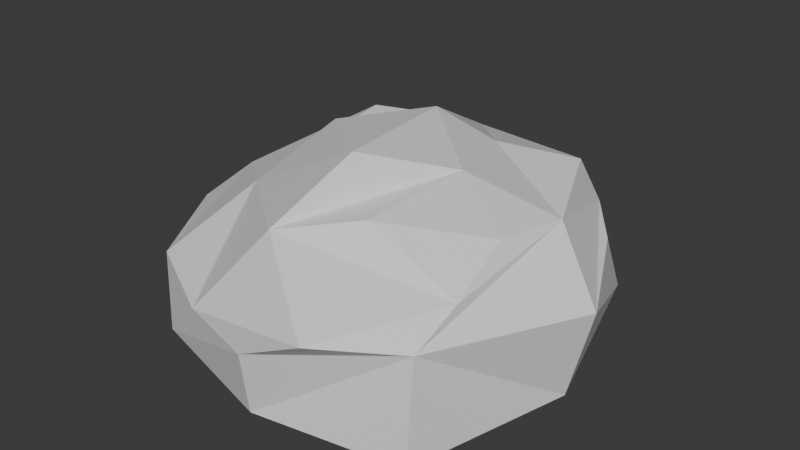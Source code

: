 # Source: LyingStone.blend  (saved by Blender 4.5.90; exported with 4.5.12 LTS)
import bpy
from mathutils import Matrix  # noqa: F401  (used for matrix-valued properties, if any)

bpy.ops.wm.read_factory_settings(use_empty=True)
scene = bpy.context.scene
scene.name = 'Scene'

# ---- collections
col_collection = bpy.data.collections.new('Collection'); scene.collection.children.link(col_collection)

# ---- materials (node trees are filled in below, after node groups)
mat_material = bpy.data.materials.new('Material')
mat_material.alpha_threshold = 0.0
mat_material.roughness = 0.5
mat_material.line_color = (0.0, 0.0, 0.0, 1.0)

# ---- material node trees
mat_material.use_nodes = True; mat_material.node_tree.nodes.clear()
_N = mat_material.node_tree.nodes; _L = mat_material.node_tree.links
n0 = _N.new('ShaderNodeOutputMaterial'); n0.name = 'Material Output'; n0.location = (200, 100)
n1 = _N.new('ShaderNodeBsdfPrincipled'); n1.name = 'Principled BSDF'; n1.location = (-200, 100)
n1.inputs[3].default_value = 1.45
_L.new(n1.outputs[0], n0.inputs[0])
n0.is_active_output = True

# ---- world
world_world = bpy.data.worlds.new('World'); scene.world = world_world
world_world.use_nodes = True; world_world.node_tree.nodes.clear()
_N = world_world.node_tree.nodes; _L = world_world.node_tree.links
n0 = _N.new('ShaderNodeOutputWorld'); n0.name = 'World Output'; n0.location = (200, 100)
n1 = _N.new('ShaderNodeBackground'); n1.name = 'Background'; n1.location = (-200, 100)
n1.inputs[0].default_value = (0.05088, 0.05088, 0.05088, 1.0)
_L.new(n1.outputs[0], n0.inputs[0])
n0.is_active_output = True
world_world.color = (0.05088, 0.05088, 0.05088)
world_world.sun_shadow_jitter_overblur = 0.0

# ---- meshes
me_cube = bpy.data.meshes.new('Cube')
me_cube.from_pydata([(0.8714, 0.8163, 0.5652), (0.9177, 1.139, -0.5957), (1.067, -1.186, -0.5957), (-0.7873, 0.7204, 0.5554), (-1.027, 1.067, -0.5957), (-0.7726, -0.4977, 0.3864), (-1.067, -1.067, -0.5957), (-1.49, -2.421e-08, -0.6096), (-9.313e-09, 1.525, -0.6096), (-1.009, -1.089, 0.02822), (1.023, -1.06, 0.07697), (-0.05193, -1.073, 0.4969), (1.152, 0.168, 0.4693), (1.863e-09, -1.359, -0.6096), (1.359, -1.304e-08, -0.6096), (3.166e-08, 2.235e-08, -0.6347), (1.516, 0.01473, 0.03361), (-0.06249, 1.47, 0.04645), (-0.0389, 0.471, 0.8031), (-0.5091, -0.003885, 0.7392), (0.1293, -0.5454, 0.8613), (0.5367, -0.001982, 0.6722), (1.029, -0.2932, 0.4811), (0.4258, -0.7608, 0.5905), (1.057, -0.7225, 0.2621), (0.2995, 0.6778, 0.5806), (-0.1943, 1.221, 0.4015), (-0.2939, 0.8546, 0.5685), (-1.48, -0.3317, 0.01223), (-1.343, -1.196e-09, 0.1956), (-1.37, 0.2978, 0.1205), (-1.466, -0.02068, -0.2536), (0.9572, 0.9531, 0.2455), (1.181, 0.6953, 0.1397), (1.086, 1.086, -0.412), (0.617, 1.277, 0.06874), (0.5507, -1.463, 0.1348), (-0.4232, -1.386, -0.03237), (0.01623, -1.432, -0.1492), (-1.157, 0.7235, 0.1312), (-0.6712, 1.255, 0.1031), (-1.082, 1.082, -0.4529)], [], [(4, 8, 15, 7), (8, 1, 14, 15), (15, 14, 2, 13), (7, 15, 13, 6), (14, 16, 10, 2), (18, 19, 20, 21), (20, 19, 5, 11), (22, 23, 24), (16, 12, 22, 24, 10), (12, 21, 20, 11, 23, 22), (18, 25, 26, 27), (18, 27, 3, 5, 19), (0, 25, 18, 21, 12), (28, 29, 30, 31), (9, 5, 29, 28), (6, 9, 28, 31, 7), (32, 33, 34, 35), (17, 26, 25, 0, 32, 35), (33, 32, 0, 12, 16), (8, 17, 35, 34, 1), (1, 34, 33, 16, 14), (36, 11, 37, 38), (10, 24, 23, 11, 36), (37, 11, 5, 9), (13, 38, 37, 9, 6), (2, 10, 36, 38, 13), (39, 40, 41), (30, 29, 5, 3, 39), (40, 39, 3, 27, 26, 17), (7, 31, 30, 39, 41, 4), (4, 41, 40, 17, 8)])
_uv = me_cube.uv_layers.new(name='UVMap')
_uv.uv.foreach_set('vector', [0.125, 0.5, 0.25, 0.5, 0.25, 0.625, 0.125, 0.625, 0.25, 0.5, 0.375, 0.5, 0.375, 0.625, 0.25, 0.625, 0.25, 0.625, 0.375, 0.625, 0.375, 0.75, 0.25, 0.75, 0.125, 0.625, 0.25, 0.625, 0.25, 0.75, 0.125, 0.75, 0.375, 0.625, 0.5, 0.625, 0.5, 0.75, 0.375, 0.75, 0.75, 0.5517, 0.8233, 0.625, 0.75, 0.6983, 0.6767, 0.625, 0.75, 0.6983, 0.8233, 0.625, 0.875, 0.75, 0.75, 0.75, 0.625, 0.6944, 0.6523, 0.7783, 0.5613, 0.75, 0.5, 0.625, 0.625, 0.625, 0.625, 0.6944, 0.5613, 0.75, 0.5, 0.75, 0.625, 0.625, 0.6767, 0.625, 0.75, 0.6983, 0.75, 0.75, 0.6523, 0.7783, 0.625, 0.6944, 0.75, 0.5405, 0.7031, 0.5, 0.5832, 0.375, 0.7558, 0.4589, 0.75, 0.5405, 0.7558, 0.4589, 0.875, 0.5, 0.875, 0.625, 0.8233, 0.625, 0.625, 0.5, 0.7031, 0.5, 0.75, 0.5517, 0.6767, 0.625, 0.625, 0.625, 0.5, 0.09519, 0.5401, 0.125, 0.5, 0.1548, 0.4438, 0.125, 0.5, 0.0, 0.625, 0.125, 0.5401, 0.125, 0.5, 0.09519, 0.375, 0.0, 0.5, 0.0, 0.5, 0.09519, 0.4438, 0.125, 0.375, 0.125, 0.5745, 0.5, 0.5, 0.5432, 0.4135, 0.5, 0.5, 0.4568, 0.5, 0.375, 0.5832, 0.375, 0.625, 0.4219, 0.625, 0.5, 0.5745, 0.5, 0.5, 0.4568, 0.5, 0.5432, 0.5745, 0.5, 0.625, 0.5, 0.625, 0.625, 0.5, 0.625, 0.375, 0.375, 0.5, 0.375, 0.5, 0.4568, 0.4135, 0.5, 0.375, 0.5, 0.375, 0.5, 0.4135, 0.5, 0.5, 0.5432, 0.5, 0.625, 0.375, 0.625, 0.5, 0.8398, 0.5597, 0.875, 0.5, 0.9118, 0.4482, 0.875, 0.5, 0.75, 0.5613, 0.75, 0.6523, 0.7783, 0.5597, 0.875, 0.5, 0.8398, 0.5, 0.9118, 0.625, 0.875, 0.625, 1.0, 0.5, 1.0, 0.375, 0.875, 0.4482, 0.875, 0.5, 0.9118, 0.5, 1.0, 0.375, 1.0, 0.375, 0.75, 0.5, 0.75, 0.5, 0.8398, 0.4482, 0.875, 0.375, 0.875, 0.5819, 0.25, 0.5, 0.2984, 0.405, 0.25, 0.5, 0.1548, 0.5401, 0.125, 0.625, 0.125, 0.625, 0.25, 0.5, 0.2026, 0.5, 0.2984, 0.5819, 0.25, 0.625, 0.25, 0.625, 0.3281, 0.5832, 0.375, 0.5, 0.375, 0.375, 0.125, 0.4438, 0.125, 0.5, 0.1548, 0.5, 0.2026, 0.405, 0.25, 0.375, 0.25, 0.375, 0.25, 0.405, 0.25, 0.5, 0.2984, 0.5, 0.375, 0.375, 0.375])
me_cube.materials.append(mat_material)
me_cube.use_mirror_vertex_groups = False
me_cube.update()

# ---- objects
ob_cube = bpy.data.objects.new('Cube', me_cube)

# ---- transforms, parenting, visibility, modifiers, constraints
ob_cube.location = (0.0, 0.0, 0.0)
ob_cube.lock_rotations_4d = False
ob_cube.empty_display_type = 'ARROWS'
ob_cube.lineart.crease_threshold = 0.0

# ---- collection membership
col_collection.objects.link(ob_cube)

# ---- scene / render settings (as saved in the file)
scene.frame_start = 1; scene.frame_end = 250; scene.frame_set(1)
scene.render.engine = 'BLENDER_EEVEE_NEXT'
bpy.context.view_layer.update()

# ---- added for rendering (the .blend has no active camera and no usable light): camera, sun
cam_auto = bpy.data.cameras.new('AutoCamera')
cam_auto.lens = 50.0
cam_auto.sensor_width = 36.0
cam_auto.clip_end = 1000.0
ob_auto_camera = bpy.data.objects.new('AutoCamera', cam_auto)
scene.collection.objects.link(ob_auto_camera)
ob_auto_camera.location = (4.17188, -4.95934, 3.44033)
ob_auto_camera.rotation_euler = (1.09748, -7.21219e-08, 0.694738)
scene.camera = ob_auto_camera
light_auto_sun = bpy.data.lights.new('AutoSun', 'SUN')
light_auto_sun.energy = 3.0
light_auto_sun.angle = 0.0523599
ob_auto_sun = bpy.data.objects.new('AutoSun', light_auto_sun)
scene.collection.objects.link(ob_auto_sun)
ob_auto_sun.rotation_euler = (0.872665, 0.174533, 0.523599)
bpy.context.view_layer.update()
